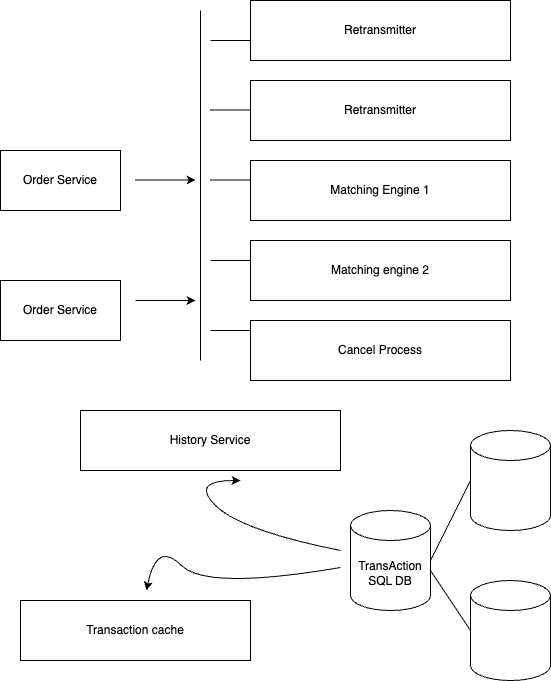

The diagram above was exported from draw.io. Its source (the exported page's mxGraphModel, read from the mxfile embedded in the PNG):
<mxGraphModel dx="976" dy="752" grid="1" gridSize="10" guides="1" tooltips="1" connect="1" arrows="1" fold="1" page="1" pageScale="1" pageWidth="850" pageHeight="1100" math="0" shadow="0">
  <root>
    <mxCell id="0" />
    <mxCell id="1" parent="0" />
    <mxCell id="jDjdR1Bd9ZwgaatMGD3U-1" value="Order Service" style="rounded=0;whiteSpace=wrap;html=1;" vertex="1" parent="1">
      <mxGeometry x="260" y="210" width="120" height="60" as="geometry" />
    </mxCell>
    <mxCell id="jDjdR1Bd9ZwgaatMGD3U-2" value="Order Service" style="rounded=0;whiteSpace=wrap;html=1;" vertex="1" parent="1">
      <mxGeometry x="260" y="340" width="120" height="60" as="geometry" />
    </mxCell>
    <mxCell id="jDjdR1Bd9ZwgaatMGD3U-3" value="Retransmitter" style="rounded=0;whiteSpace=wrap;html=1;" vertex="1" parent="1">
      <mxGeometry x="510" y="60" width="260" height="60" as="geometry" />
    </mxCell>
    <mxCell id="jDjdR1Bd9ZwgaatMGD3U-4" value="Retransmitter" style="rounded=0;whiteSpace=wrap;html=1;" vertex="1" parent="1">
      <mxGeometry x="510" y="140" width="260" height="60" as="geometry" />
    </mxCell>
    <mxCell id="jDjdR1Bd9ZwgaatMGD3U-5" value="Matching Engine 1" style="rounded=0;whiteSpace=wrap;html=1;" vertex="1" parent="1">
      <mxGeometry x="510" y="220" width="260" height="60" as="geometry" />
    </mxCell>
    <mxCell id="jDjdR1Bd9ZwgaatMGD3U-6" value="Matching engine 2" style="rounded=0;whiteSpace=wrap;html=1;" vertex="1" parent="1">
      <mxGeometry x="510" y="300" width="260" height="60" as="geometry" />
    </mxCell>
    <mxCell id="jDjdR1Bd9ZwgaatMGD3U-7" value="Cancel Process" style="rounded=0;whiteSpace=wrap;html=1;" vertex="1" parent="1">
      <mxGeometry x="510" y="380" width="260" height="60" as="geometry" />
    </mxCell>
    <mxCell id="jDjdR1Bd9ZwgaatMGD3U-8" value="History Service" style="rounded=0;whiteSpace=wrap;html=1;" vertex="1" parent="1">
      <mxGeometry x="340" y="470" width="260" height="60" as="geometry" />
    </mxCell>
    <mxCell id="jDjdR1Bd9ZwgaatMGD3U-9" value="TransAction SQL DB" style="shape=cylinder3;whiteSpace=wrap;html=1;boundedLbl=1;backgroundOutline=1;size=15;" vertex="1" parent="1">
      <mxGeometry x="610" y="570" width="80" height="100" as="geometry" />
    </mxCell>
    <mxCell id="jDjdR1Bd9ZwgaatMGD3U-10" value="" style="shape=cylinder3;whiteSpace=wrap;html=1;boundedLbl=1;backgroundOutline=1;size=15;" vertex="1" parent="1">
      <mxGeometry x="730" y="490" width="80" height="100" as="geometry" />
    </mxCell>
    <mxCell id="jDjdR1Bd9ZwgaatMGD3U-11" value="" style="shape=cylinder3;whiteSpace=wrap;html=1;boundedLbl=1;backgroundOutline=1;size=15;" vertex="1" parent="1">
      <mxGeometry x="730" y="640" width="80" height="100" as="geometry" />
    </mxCell>
    <mxCell id="jDjdR1Bd9ZwgaatMGD3U-13" value="Transaction cache" style="rounded=0;whiteSpace=wrap;html=1;" vertex="1" parent="1">
      <mxGeometry x="280" y="660" width="230" height="60" as="geometry" />
    </mxCell>
    <mxCell id="jDjdR1Bd9ZwgaatMGD3U-14" value="" style="endArrow=none;html=1;rounded=0;" edge="1" parent="1">
      <mxGeometry width="50" height="50" relative="1" as="geometry">
        <mxPoint x="460" y="420" as="sourcePoint" />
        <mxPoint x="460" y="70" as="targetPoint" />
      </mxGeometry>
    </mxCell>
    <mxCell id="jDjdR1Bd9ZwgaatMGD3U-15" value="" style="endArrow=classic;html=1;rounded=0;" edge="1" parent="1">
      <mxGeometry width="50" height="50" relative="1" as="geometry">
        <mxPoint x="395" y="360" as="sourcePoint" />
        <mxPoint x="455" y="360" as="targetPoint" />
      </mxGeometry>
    </mxCell>
    <mxCell id="jDjdR1Bd9ZwgaatMGD3U-16" value="" style="endArrow=classic;html=1;rounded=0;" edge="1" parent="1">
      <mxGeometry width="50" height="50" relative="1" as="geometry">
        <mxPoint x="395" y="239.5" as="sourcePoint" />
        <mxPoint x="455" y="239.5" as="targetPoint" />
      </mxGeometry>
    </mxCell>
    <mxCell id="jDjdR1Bd9ZwgaatMGD3U-17" value="" style="endArrow=none;html=1;rounded=0;" edge="1" parent="1">
      <mxGeometry width="50" height="50" relative="1" as="geometry">
        <mxPoint x="470" y="100" as="sourcePoint" />
        <mxPoint x="510" y="100" as="targetPoint" />
      </mxGeometry>
    </mxCell>
    <mxCell id="jDjdR1Bd9ZwgaatMGD3U-18" value="" style="endArrow=none;html=1;rounded=0;" edge="1" parent="1">
      <mxGeometry width="50" height="50" relative="1" as="geometry">
        <mxPoint x="470" y="169.5" as="sourcePoint" />
        <mxPoint x="510" y="169.5" as="targetPoint" />
      </mxGeometry>
    </mxCell>
    <mxCell id="jDjdR1Bd9ZwgaatMGD3U-19" value="" style="endArrow=none;html=1;rounded=0;" edge="1" parent="1">
      <mxGeometry width="50" height="50" relative="1" as="geometry">
        <mxPoint x="470" y="239.5" as="sourcePoint" />
        <mxPoint x="510" y="239.5" as="targetPoint" />
      </mxGeometry>
    </mxCell>
    <mxCell id="jDjdR1Bd9ZwgaatMGD3U-20" value="" style="endArrow=none;html=1;rounded=0;" edge="1" parent="1">
      <mxGeometry width="50" height="50" relative="1" as="geometry">
        <mxPoint x="470" y="320" as="sourcePoint" />
        <mxPoint x="510" y="320" as="targetPoint" />
      </mxGeometry>
    </mxCell>
    <mxCell id="jDjdR1Bd9ZwgaatMGD3U-21" value="" style="endArrow=none;html=1;rounded=0;" edge="1" parent="1">
      <mxGeometry width="50" height="50" relative="1" as="geometry">
        <mxPoint x="470" y="390" as="sourcePoint" />
        <mxPoint x="510" y="390" as="targetPoint" />
      </mxGeometry>
    </mxCell>
    <mxCell id="jDjdR1Bd9ZwgaatMGD3U-22" value="" style="endArrow=none;html=1;rounded=0;exitX=1;exitY=0.5;exitDx=0;exitDy=0;exitPerimeter=0;entryX=0;entryY=0.5;entryDx=0;entryDy=0;entryPerimeter=0;" edge="1" parent="1" source="jDjdR1Bd9ZwgaatMGD3U-9" target="jDjdR1Bd9ZwgaatMGD3U-10">
      <mxGeometry width="50" height="50" relative="1" as="geometry">
        <mxPoint x="710" y="540" as="sourcePoint" />
        <mxPoint x="750" y="540" as="targetPoint" />
      </mxGeometry>
    </mxCell>
    <mxCell id="jDjdR1Bd9ZwgaatMGD3U-23" value="" style="endArrow=none;html=1;rounded=0;entryX=0;entryY=0.5;entryDx=0;entryDy=0;entryPerimeter=0;" edge="1" parent="1" target="jDjdR1Bd9ZwgaatMGD3U-11">
      <mxGeometry width="50" height="50" relative="1" as="geometry">
        <mxPoint x="690" y="630" as="sourcePoint" />
        <mxPoint x="730" y="630" as="targetPoint" />
      </mxGeometry>
    </mxCell>
    <mxCell id="jDjdR1Bd9ZwgaatMGD3U-24" value="" style="curved=1;endArrow=classic;html=1;rounded=0;" edge="1" parent="1">
      <mxGeometry width="50" height="50" relative="1" as="geometry">
        <mxPoint x="600" y="610" as="sourcePoint" />
        <mxPoint x="500" y="540" as="targetPoint" />
        <Array as="points">
          <mxPoint x="500" y="590" />
          <mxPoint x="450" y="540" />
        </Array>
      </mxGeometry>
    </mxCell>
    <mxCell id="jDjdR1Bd9ZwgaatMGD3U-25" value="" style="curved=1;endArrow=classic;html=1;rounded=0;exitX=0.05;exitY=0.57;exitDx=0;exitDy=0;exitPerimeter=0;" edge="1" parent="1">
      <mxGeometry width="50" height="50" relative="1" as="geometry">
        <mxPoint x="600" y="627" as="sourcePoint" />
        <mxPoint x="406" y="650" as="targetPoint" />
        <Array as="points">
          <mxPoint x="466" y="650" />
          <mxPoint x="416" y="600" />
        </Array>
      </mxGeometry>
    </mxCell>
  </root>
</mxGraphModel>